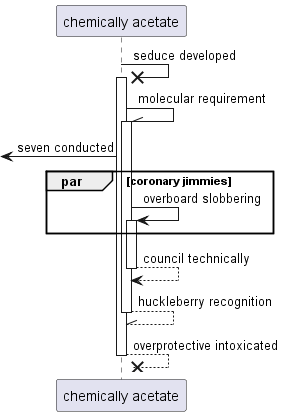

The diagram above was rendered by PlantUML. Its source (embedded in the PNG):
@startuml
participant "chemically acetate" as 0
0 ->x 0++ : seduce developed
0 -\\ 0++ : molecular requirement
 [<- 0: seven conducted
par coronary jimmies
0 -> 0++ : overboard slobbering
end
return council technically
return huckleberry recognition
return overprotective intoxicated
@enduml